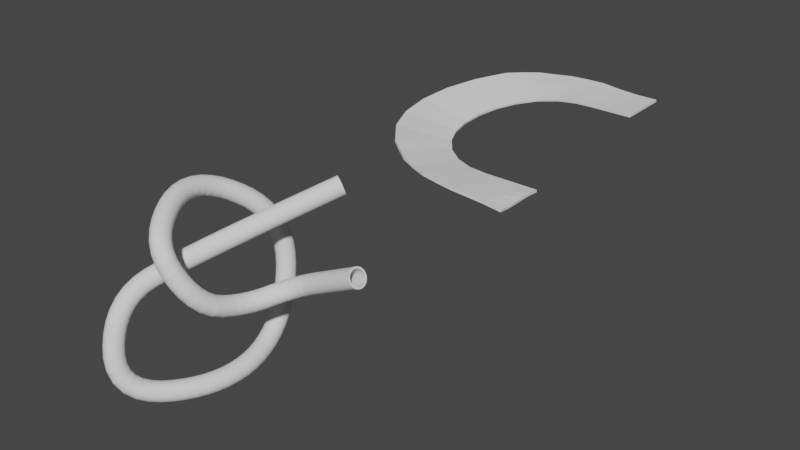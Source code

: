# Source: Prototype_Ramp_1.blend  (saved by Blender 3.0.42; exported with 4.5.12 LTS)
import bpy
from mathutils import Matrix  # noqa: F401  (used for matrix-valued properties, if any)

bpy.ops.wm.read_factory_settings(use_empty=True)
scene = bpy.context.scene
scene.name = 'Scene'

# ---- collections
col_collection = bpy.data.collections.new('Collection'); scene.collection.children.link(col_collection)

# ---- world
world_world = bpy.data.worlds.new('World'); scene.world = world_world
world_world.use_nodes = True; world_world.node_tree.nodes.clear()
_N = world_world.node_tree.nodes; _L = world_world.node_tree.links
n0 = _N.new('ShaderNodeOutputWorld'); n0.name = 'World Output'; n0.location = (300, 300)
n1 = _N.new('ShaderNodeBackground'); n1.name = 'Background'; n1.location = (10, 300)
n1.inputs[0].default_value = (0.05088, 0.05088, 0.05088, 1.0)
_L.new(n1.outputs[0], n0.inputs[0])
n0.is_active_output = True
world_world.color = (0.05088, 0.05088, 0.05088)
world_world.use_sun_shadow = False
world_world.sun_shadow_jitter_overblur = 0.0

# ---- meshes
me_cylinder = bpy.data.meshes.new('Cylinder')
me_cylinder.from_pydata([(-6.379, 7.763, 9.254e-07), (6.379, 7.763, 0.0), (-6.379, 7.614, -1.514), (6.379, 7.614, -1.514), (-6.379, 7.172, -2.971), (6.379, 7.172, -2.971), (-6.379, 6.454, -4.313), (6.379, 6.454, -4.313), (-6.379, 5.489, -5.489), (6.379, 5.489, -5.489), (-6.379, 4.313, -6.454), (6.379, 4.313, -6.454), (-6.379, 2.971, -7.172), (6.379, 2.971, -7.172), (-6.379, 1.514, -7.614), (6.379, 1.514, -7.614), (-6.379, -3.393e-07, -7.763), (6.379, -3.393e-07, -7.763), (-6.379, -1.514, -7.614), (6.379, -1.514, -7.614), (-6.379, -2.971, -7.172), (6.379, -2.971, -7.172), (-6.379, -4.313, -6.454), (6.379, -4.313, -6.454), (-6.379, -5.489, -5.489), (6.379, -5.489, -5.489), (-6.379, -6.454, -4.313), (6.379, -6.454, -4.313), (-6.379, -7.172, -2.971), (6.379, -7.172, -2.971), (-6.379, -7.614, -1.514), (6.379, -7.614, -1.514), (-6.379, -7.763, 1.851e-06), (6.379, -7.763, 9.254e-07), (-6.379, -7.614, 1.514), (6.379, -7.614, 1.514), (-6.379, -7.172, 2.971), (6.379, -7.172, 2.971), (-6.379, -6.454, 4.313), (6.379, -6.454, 4.313), (-6.379, -5.489, 5.489), (6.379, -5.489, 5.489), (-6.379, -4.313, 6.454), (6.379, -4.313, 6.454), (-6.379, -2.971, 7.172), (6.379, -2.971, 7.172), (-6.379, -1.514, 7.614), (6.379, -1.514, 7.614), (-6.379, 9.257e-08, 7.763), (6.379, 9.257e-08, 7.763), (-6.379, 1.514, 7.614), (6.379, 1.514, 7.614), (-6.379, 2.971, 7.172), (6.379, 2.971, 7.172), (-6.379, 4.313, 6.454), (6.379, 4.313, 6.454), (-6.379, 5.489, 5.489), (6.379, 5.489, 5.489), (-6.379, 6.454, 4.313), (6.379, 6.454, 4.313), (-6.379, 7.172, 2.971), (6.379, 7.172, 2.971), (-6.379, 7.614, 1.514), (6.379, 7.614, 1.514)], [], [(0, 1, 3, 2), (2, 3, 5, 4), (4, 5, 7, 6), (6, 7, 9, 8), (8, 9, 11, 10), (10, 11, 13, 12), (12, 13, 15, 14), (14, 15, 17, 16), (16, 17, 19, 18), (18, 19, 21, 20), (20, 21, 23, 22), (22, 23, 25, 24), (24, 25, 27, 26), (26, 27, 29, 28), (28, 29, 31, 30), (30, 31, 33, 32), (32, 33, 35, 34), (34, 35, 37, 36), (36, 37, 39, 38), (38, 39, 41, 40), (40, 41, 43, 42), (42, 43, 45, 44), (44, 45, 47, 46), (46, 47, 49, 48), (48, 49, 51, 50), (50, 51, 53, 52), (52, 53, 55, 54), (54, 55, 57, 56), (56, 57, 59, 58), (58, 59, 61, 60), (60, 61, 63, 62), (62, 63, 1, 0)])
_uv = me_cylinder.uv_layers.new(name='UVMap')
_uv.uv.foreach_set('vector', [1.0, 0.5, 1.0, 1.0, 0.9688, 1.0, 0.9688, 0.5, 0.9688, 0.5, 0.9688, 1.0, 0.9375, 1.0, 0.9375, 0.5, 0.9375, 0.5, 0.9375, 1.0, 0.9062, 1.0, 0.9062, 0.5, 0.9062, 0.5, 0.9062, 1.0, 0.875, 1.0, 0.875, 0.5, 0.875, 0.5, 0.875, 1.0, 0.8438, 1.0, 0.8438, 0.5, 0.8438, 0.5, 0.8438, 1.0, 0.8125, 1.0, 0.8125, 0.5, 0.8125, 0.5, 0.8125, 1.0, 0.7812, 1.0, 0.7812, 0.5, 0.7812, 0.5, 0.7812, 1.0, 0.75, 1.0, 0.75, 0.5, 0.75, 0.5, 0.75, 1.0, 0.7188, 1.0, 0.7188, 0.5, 0.7188, 0.5, 0.7188, 1.0, 0.6875, 1.0, 0.6875, 0.5, 0.6875, 0.5, 0.6875, 1.0, 0.6562, 1.0, 0.6562, 0.5, 0.6562, 0.5, 0.6562, 1.0, 0.625, 1.0, 0.625, 0.5, 0.625, 0.5, 0.625, 1.0, 0.5938, 1.0, 0.5938, 0.5, 0.5938, 0.5, 0.5938, 1.0, 0.5625, 1.0, 0.5625, 0.5, 0.5625, 0.5, 0.5625, 1.0, 0.5312, 1.0, 0.5312, 0.5, 0.5312, 0.5, 0.5312, 1.0, 0.5, 1.0, 0.5, 0.5, 0.5, 0.5, 0.5, 1.0, 0.4688, 1.0, 0.4688, 0.5, 0.4688, 0.5, 0.4688, 1.0, 0.4375, 1.0, 0.4375, 0.5, 0.4375, 0.5, 0.4375, 1.0, 0.4062, 1.0, 0.4062, 0.5, 0.4062, 0.5, 0.4062, 1.0, 0.375, 1.0, 0.375, 0.5, 0.375, 0.5, 0.375, 1.0, 0.3438, 1.0, 0.3438, 0.5, 0.3438, 0.5, 0.3438, 1.0, 0.3125, 1.0, 0.3125, 0.5, 0.3125, 0.5, 0.3125, 1.0, 0.2812, 1.0, 0.2812, 0.5, 0.2812, 0.5, 0.2812, 1.0, 0.25, 1.0, 0.25, 0.5, 0.25, 0.5, 0.25, 1.0, 0.2188, 1.0, 0.2188, 0.5, 0.2188, 0.5, 0.2188, 1.0, 0.1875, 1.0, 0.1875, 0.5, 0.1875, 0.5, 0.1875, 1.0, 0.1562, 1.0, 0.1562, 0.5, 0.1562, 0.5, 0.1562, 1.0, 0.125, 1.0, 0.125, 0.5, 0.125, 0.5, 0.125, 1.0, 0.09375, 1.0, 0.09375, 0.5, 0.09375, 0.5, 0.09375, 1.0, 0.0625, 1.0, 0.0625, 0.5, 0.0625, 0.5, 0.0625, 1.0, 0.03125, 1.0, 0.03125, 0.5, 0.03125, 0.5, 0.03125, 1.0, 0.0, 1.0, 0.0, 0.5])
me_cylinder.use_remesh_fix_poles = True
me_cylinder.use_remesh_preserve_attributes = False
me_cylinder.update()
me_plane = bpy.data.meshes.new('Plane')
me_plane.from_pydata([(-38.12, -38.12, 15.45), (38.12, -38.12, 8.75), (-38.12, 38.12, 7.43), (38.12, 38.12, 7.517), (-86.25, -32.48, 18.8), (-66.62, 41.19, 7.33), (-131.3, -14.63, 21.95), (-93.37, 51.5, 7.836), (-170.2, 14.22, 26.97), (-116.6, 68.35, 8.983), (-200.4, 52.12, 28.26), (-134.6, 90.6, 10.82), (-219.9, 96.51, 29.94), (-146.4, 116.8, 13.39), (-227.2, 144.4, 32.69), (-151.0, 145.0, 16.7), (-222.0, 192.6, 36.61), (-148.1, 173.6, 20.67), (-204.5, 237.8, 41.55), (-138.0, 200.4, 25.08), (-176.0, 277.0, 47.1), (-121.4, 223.7, 29.64), (-138.3, 307.5, 47.9), (-99.28, 242.0, 33.9), (-94.08, 327.3, 46.69), (-73.23, 253.9, 37.34), (-46.24, 335.0, 45.03), (-44.98, 258.8, 39.5), (39.73, 335.0, 40.27), (40.99, 258.8, 40.27), (-52.37, 39.66, 7.451), (-62.19, -35.3, 16.78), (-79.99, 46.35, 7.654), (-108.8, -23.55, 19.19), (-105.0, 59.93, 8.476), (-150.8, -0.2065, 23.66), (-125.6, 79.47, 9.962), (-185.3, 33.17, 27.85), (-140.5, 103.7, 12.16), (-210.2, 74.31, 29.12), (-148.7, 130.9, 15.1), (-223.5, 120.5, 31.35), (-149.5, 159.3, 18.74), (-224.6, 168.5, 34.72), (-143.1, 187.0, 22.95), (-213.2, 215.2, 39.21), (-129.7, 212.1, 27.46), (-190.2, 257.4, 44.53), (-110.3, 232.9, 31.9), (-157.1, 292.2, 47.98), (-86.26, 248.0, 35.79), (-116.2, 317.4, 47.21), (-59.1, 256.4, 38.6), (-70.16, 331.1, 46.3), (-12.71, -38.12, 13.65), (12.71, -38.12, 11.79), (12.71, 38.12, 7.518), (-12.71, 38.12, 7.515), (11.07, 335.0, 40.27), (-17.58, 335.0, 42.01), (-16.32, 258.8, 40.27), (12.34, 258.8, 40.27), (-38.12, 22.87, 9.031), (-38.12, 7.623, 10.63), (-38.12, -7.624, 12.25), (-38.12, -22.87, 13.85), (38.06, -22.89, 7.551), (38.09, -7.637, 7.687), (38.15, 7.637, 8.579), (38.18, 22.89, 8.716), (-70.55, 26.46, 9.627), (-74.47, 11.73, 11.92), (-78.4, -3.008, 14.22), (-82.32, -17.74, 16.51), (-101.0, 38.27, 10.66), (-108.5, 25.05, 13.48), (-116.1, 11.82, 16.31), (-123.7, -1.404, 19.13), (-127.4, 57.48, 12.21), (-138.1, 46.67, 15.95), (-148.7, 35.89, 19.98), (-159.4, 25.08, 23.73), (-147.8, 82.9, 14.31), (-161.0, 75.21, 17.8), (-174.1, 67.51, 21.28), (-187.3, 59.81, 24.77), (-161.1, 112.7, 16.7), (-175.8, 108.7, 20.01), (-190.5, 104.6, 23.32), (-205.2, 100.6, 26.63), (-166.2, 144.9, 19.9), (-181.5, 144.8, 23.1), (-196.7, 144.7, 26.3), (-212.0, 144.5, 29.49), (-162.9, 177.4, 23.85), (-177.7, 181.2, 27.04), (-192.4, 185.0, 30.23), (-207.2, 188.8, 33.42), (-151.3, 207.9, 28.38), (-164.6, 215.4, 31.67), (-177.9, 222.8, 34.96), (-191.2, 230.3, 38.25), (-132.3, 234.4, 33.13), (-143.2, 245.0, 36.62), (-154.1, 255.7, 40.12), (-165.0, 266.3, 43.61), (-107.1, 255.1, 36.94), (-114.9, 268.2, 39.97), (-122.7, 281.3, 42.94), (-130.5, 294.4, 45.21), (-77.4, 268.6, 39.45), (-81.57, 283.3, 41.56), (-85.74, 297.9, 43.56), (-89.91, 312.6, 44.89), (-45.23, 274.0, 40.61), (-45.48, 289.3, 41.71), (-45.73, 304.5, 42.82), (-45.99, 319.8, 43.92), (40.74, 274.0, 40.27), (40.49, 289.3, 40.27), (40.23, 304.5, 40.27), (39.98, 319.8, 40.27), (-54.33, 24.67, 9.318), (-56.3, 9.675, 11.18), (-58.26, -5.316, 13.05), (-60.22, -20.31, 14.92), (-85.75, 32.37, 9.964), (-91.51, 18.39, 12.27), (-97.26, 4.408, 14.58), (-103.0, -9.573, 16.88), (-114.1, 47.9, 11.52), (-123.3, 35.87, 14.55), (-132.4, 23.85, 17.59), (-141.6, 11.82, 20.63), (-137.5, 70.21, 13.54), (-149.5, 60.95, 17.12), (-161.4, 51.69, 20.7), (-173.4, 42.43, 24.27), (-154.4, 97.8, 15.55), (-168.4, 91.93, 18.95), (-182.3, 86.06, 22.34), (-196.2, 80.19, 25.73), (-163.6, 128.8, 18.35), (-178.6, 126.7, 21.6), (-193.6, 124.6, 24.85), (-208.6, 122.6, 28.1), (-164.6, 161.1, 21.94), (-179.6, 163.0, 25.14), (-194.6, 164.8, 28.33), (-209.6, 166.7, 31.53), (-157.1, 192.6, 26.2), (-171.1, 198.3, 29.45), (-185.2, 203.9, 32.7), (-199.2, 209.5, 35.95), (-141.8, 221.1, 30.87), (-153.9, 230.2, 34.29), (-166.0, 239.3, 37.7), (-178.1, 248.3, 41.12), (-119.7, 244.7, 35.11), (-129.1, 256.6, 38.34), (-138.4, 268.5, 41.54), (-147.8, 280.3, 44.76), (-92.26, 261.9, 38.37), (-98.24, 275.8, 41.47), (-104.2, 289.6, 44.34), (-110.2, 303.4, 45.7), (-61.31, 271.3, 40.15), (-63.52, 286.3, 41.69), (-65.74, 301.2, 43.22), (-67.95, 316.2, 44.76), (-12.71, -22.87, 12.43), (-12.71, -7.624, 11.2), (-12.71, 7.624, 9.971), (-12.71, 22.87, 8.743), (12.71, -22.87, 10.94), (12.71, -7.624, 10.09), (12.71, 7.624, 9.231), (12.71, 22.87, 8.376), (-16.57, 274.0, 40.62), (-16.83, 289.3, 40.97), (-17.08, 304.5, 41.32), (-17.33, 319.8, 41.67), (12.08, 274.0, 40.27), (11.83, 289.3, 40.27), (11.58, 304.5, 40.27), (11.33, 319.8, 40.27)], [], [(177, 69, 3, 56), (122, 30, 5, 70), (126, 32, 7, 74), (130, 34, 9, 78), (134, 36, 11, 82), (138, 38, 13, 86), (142, 40, 15, 90), (146, 42, 17, 94), (150, 44, 19, 98), (154, 46, 21, 102), (158, 48, 23, 106), (162, 50, 25, 110), (166, 52, 27, 114), (182, 61, 29, 118), (62, 2, 30, 122), (70, 5, 32, 126), (74, 7, 34, 130), (78, 9, 36, 134), (82, 11, 38, 138), (86, 13, 40, 142), (90, 15, 42, 146), (94, 17, 44, 150), (98, 19, 46, 154), (102, 21, 48, 158), (106, 23, 50, 162), (110, 25, 52, 166), (62, 173, 57, 2), (173, 177, 56, 57), (114, 27, 60, 178), (178, 60, 61, 182), (59, 181, 185, 58), (181, 180, 184, 185), (180, 179, 183, 184), (179, 178, 182, 183), (26, 117, 181, 59), (117, 116, 180, 181), (116, 115, 179, 180), (115, 114, 178, 179), (54, 55, 174, 170), (170, 174, 175, 171), (171, 175, 176, 172), (172, 176, 177, 173), (0, 54, 170, 65), (65, 170, 171, 64), (64, 171, 172, 63), (63, 172, 173, 62), (24, 113, 169, 53), (113, 112, 168, 169), (112, 111, 167, 168), (111, 110, 166, 167), (22, 109, 165, 51), (109, 108, 164, 165), (108, 107, 163, 164), (107, 106, 162, 163), (20, 105, 161, 49), (105, 104, 160, 161), (104, 103, 159, 160), (103, 102, 158, 159), (18, 101, 157, 47), (101, 100, 156, 157), (100, 99, 155, 156), (99, 98, 154, 155), (16, 97, 153, 45), (97, 96, 152, 153), (96, 95, 151, 152), (95, 94, 150, 151), (14, 93, 149, 43), (93, 92, 148, 149), (92, 91, 147, 148), (91, 90, 146, 147), (12, 89, 145, 41), (89, 88, 144, 145), (88, 87, 143, 144), (87, 86, 142, 143), (10, 85, 141, 39), (85, 84, 140, 141), (84, 83, 139, 140), (83, 82, 138, 139), (8, 81, 137, 37), (81, 80, 136, 137), (80, 79, 135, 136), (79, 78, 134, 135), (6, 77, 133, 35), (77, 76, 132, 133), (76, 75, 131, 132), (75, 74, 130, 131), (4, 73, 129, 33), (73, 72, 128, 129), (72, 71, 127, 128), (71, 70, 126, 127), (0, 65, 125, 31), (65, 64, 124, 125), (64, 63, 123, 124), (63, 62, 122, 123), (58, 185, 121, 28), (185, 184, 120, 121), (184, 183, 119, 120), (183, 182, 118, 119), (53, 169, 117, 26), (169, 168, 116, 117), (168, 167, 115, 116), (167, 166, 114, 115), (51, 165, 113, 24), (165, 164, 112, 113), (164, 163, 111, 112), (163, 162, 110, 111), (49, 161, 109, 22), (161, 160, 108, 109), (160, 159, 107, 108), (159, 158, 106, 107), (47, 157, 105, 20), (157, 156, 104, 105), (156, 155, 103, 104), (155, 154, 102, 103), (45, 153, 101, 18), (153, 152, 100, 101), (152, 151, 99, 100), (151, 150, 98, 99), (43, 149, 97, 16), (149, 148, 96, 97), (148, 147, 95, 96), (147, 146, 94, 95), (41, 145, 93, 14), (145, 144, 92, 93), (144, 143, 91, 92), (143, 142, 90, 91), (39, 141, 89, 12), (141, 140, 88, 89), (140, 139, 87, 88), (139, 138, 86, 87), (37, 137, 85, 10), (137, 136, 84, 85), (136, 135, 83, 84), (135, 134, 82, 83), (35, 133, 81, 8), (133, 132, 80, 81), (132, 131, 79, 80), (131, 130, 78, 79), (33, 129, 77, 6), (129, 128, 76, 77), (128, 127, 75, 76), (127, 126, 74, 75), (31, 125, 73, 4), (125, 124, 72, 73), (124, 123, 71, 72), (123, 122, 70, 71), (55, 1, 66, 174), (174, 66, 67, 175), (175, 67, 68, 176), (176, 68, 69, 177)])
_uv = me_plane.uv_layers.new(name='UVMap')
_uv.uv.foreach_set('vector', [0.6667, 0.8, 1.0, 0.8, 1.0, 1.0, 0.6667, 1.0, 0.0, 0.8, 0.0, 1.0, 0.0, 1.0, 0.0, 0.8, 0.0, 0.8, 0.0, 1.0, 0.0, 1.0, 0.0, 0.8, 0.0, 0.8, 0.0, 1.0, 0.0, 1.0, 0.0, 0.8, 0.0, 0.8, 0.0, 1.0, 0.0, 1.0, 0.0, 0.8, 0.0, 0.8, 0.0, 1.0, 0.0, 1.0, 0.0, 0.8, 0.0, 0.8, 0.0, 1.0, 0.0, 1.0, 0.0, 0.8, 0.0, 0.8, 0.0, 1.0, 0.0, 1.0, 0.0, 0.8, 0.0, 0.8, 0.0, 1.0, 0.0, 1.0, 0.0, 0.8, 0.0, 0.8, 0.0, 1.0, 0.0, 1.0, 0.0, 0.8, 0.0, 0.8, 0.0, 1.0, 0.0, 1.0, 0.0, 0.8, 0.0, 0.8, 0.0, 1.0, 0.0, 1.0, 0.0, 0.8, 0.0, 0.8, 0.0, 1.0, 0.0, 1.0, 0.0, 0.8, 0.0, 0.8, 0.0, 1.0, 0.0, 1.0, 0.0, 0.8, 0.0, 0.8, 0.0, 1.0, 0.0, 1.0, 0.0, 0.8, 0.0, 0.8, 0.0, 1.0, 0.0, 1.0, 0.0, 0.8, 0.0, 0.8, 0.0, 1.0, 0.0, 1.0, 0.0, 0.8, 0.0, 0.8, 0.0, 1.0, 0.0, 1.0, 0.0, 0.8, 0.0, 0.8, 0.0, 1.0, 0.0, 1.0, 0.0, 0.8, 0.0, 0.8, 0.0, 1.0, 0.0, 1.0, 0.0, 0.8, 0.0, 0.8, 0.0, 1.0, 0.0, 1.0, 0.0, 0.8, 0.0, 0.8, 0.0, 1.0, 0.0, 1.0, 0.0, 0.8, 0.0, 0.8, 0.0, 1.0, 0.0, 1.0, 0.0, 0.8, 0.0, 0.8, 0.0, 1.0, 0.0, 1.0, 0.0, 0.8, 0.0, 0.8, 0.0, 1.0, 0.0, 1.0, 0.0, 0.8, 0.0, 0.8, 0.0, 1.0, 0.0, 1.0, 0.0, 0.8, 0.0, 0.8, 0.3333, 0.8, 0.3333, 1.0, 0.0, 1.0, 0.3333, 0.8, 0.6667, 0.8, 0.6667, 1.0, 0.3333, 1.0, 0.0, 0.8, 0.0, 1.0, 0.0, 1.0, 0.0, 0.8, 0.0, 0.8, 0.0, 1.0, 0.0, 1.0, 0.0, 0.8, 0.0, 0.0, 0.0, 0.2, 0.0, 0.2, 0.0, 0.0, 0.0, 0.2, 0.0, 0.4, 0.0, 0.4, 0.0, 0.2, 0.0, 0.4, 0.0, 0.6, 0.0, 0.6, 0.0, 0.4, 0.0, 0.6, 0.0, 0.8, 0.0, 0.8, 0.0, 0.6, 0.0, 0.0, 0.0, 0.2, 0.0, 0.2, 0.0, 0.0, 0.0, 0.2, 0.0, 0.4, 0.0, 0.4, 0.0, 0.2, 0.0, 0.4, 0.0, 0.6, 0.0, 0.6, 0.0, 0.4, 0.0, 0.6, 0.0, 0.8, 0.0, 0.8, 0.0, 0.6, 0.3333, 0.0, 0.6667, 0.0, 0.6667, 0.2, 0.3333, 0.2, 0.3333, 0.2, 0.6667, 0.2, 0.6667, 0.4, 0.3333, 0.4, 0.3333, 0.4, 0.6667, 0.4, 0.6667, 0.6, 0.3333, 0.6, 0.3333, 0.6, 0.6667, 0.6, 0.6667, 0.8, 0.3333, 0.8, 0.0, 0.0, 0.3333, 0.0, 0.3333, 0.2, 0.0, 0.2, 0.0, 0.2, 0.3333, 0.2, 0.3333, 0.4, 0.0, 0.4, 0.0, 0.4, 0.3333, 0.4, 0.3333, 0.6, 0.0, 0.6, 0.0, 0.6, 0.3333, 0.6, 0.3333, 0.8, 0.0, 0.8, 0.0, 0.0, 0.0, 0.2, 0.0, 0.2, 0.0, 0.0, 0.0, 0.2, 0.0, 0.4, 0.0, 0.4, 0.0, 0.2, 0.0, 0.4, 0.0, 0.6, 0.0, 0.6, 0.0, 0.4, 0.0, 0.6, 0.0, 0.8, 0.0, 0.8, 0.0, 0.6, 0.0, 0.0, 0.0, 0.2, 0.0, 0.2, 0.0, 0.0, 0.0, 0.2, 0.0, 0.4, 0.0, 0.4, 0.0, 0.2, 0.0, 0.4, 0.0, 0.6, 0.0, 0.6, 0.0, 0.4, 0.0, 0.6, 0.0, 0.8, 0.0, 0.8, 0.0, 0.6, 0.0, 0.0, 0.0, 0.2, 0.0, 0.2, 0.0, 0.0, 0.0, 0.2, 0.0, 0.4, 0.0, 0.4, 0.0, 0.2, 0.0, 0.4, 0.0, 0.6, 0.0, 0.6, 0.0, 0.4, 0.0, 0.6, 0.0, 0.8, 0.0, 0.8, 0.0, 0.6, 0.0, 0.0, 0.0, 0.2, 0.0, 0.2, 0.0, 0.0, 0.0, 0.2, 0.0, 0.4, 0.0, 0.4, 0.0, 0.2, 0.0, 0.4, 0.0, 0.6, 0.0, 0.6, 0.0, 0.4, 0.0, 0.6, 0.0, 0.8, 0.0, 0.8, 0.0, 0.6, 0.0, 0.0, 0.0, 0.2, 0.0, 0.2, 0.0, 0.0, 0.0, 0.2, 0.0, 0.4, 0.0, 0.4, 0.0, 0.2, 0.0, 0.4, 0.0, 0.6, 0.0, 0.6, 0.0, 0.4, 0.0, 0.6, 0.0, 0.8, 0.0, 0.8, 0.0, 0.6, 0.0, 0.0, 0.0, 0.2, 0.0, 0.2, 0.0, 0.0, 0.0, 0.2, 0.0, 0.4, 0.0, 0.4, 0.0, 0.2, 0.0, 0.4, 0.0, 0.6, 0.0, 0.6, 0.0, 0.4, 0.0, 0.6, 0.0, 0.8, 0.0, 0.8, 0.0, 0.6, 0.0, 0.0, 0.0, 0.2, 0.0, 0.2, 0.0, 0.0, 0.0, 0.2, 0.0, 0.4, 0.0, 0.4, 0.0, 0.2, 0.0, 0.4, 0.0, 0.6, 0.0, 0.6, 0.0, 0.4, 0.0, 0.6, 0.0, 0.8, 0.0, 0.8, 0.0, 0.6, 0.0, 0.0, 0.0, 0.2, 0.0, 0.2, 0.0, 0.0, 0.0, 0.2, 0.0, 0.4, 0.0, 0.4, 0.0, 0.2, 0.0, 0.4, 0.0, 0.6, 0.0, 0.6, 0.0, 0.4, 0.0, 0.6, 0.0, 0.8, 0.0, 0.8, 0.0, 0.6, 0.0, 0.0, 0.0, 0.2, 0.0, 0.2, 0.0, 0.0, 0.0, 0.2, 0.0, 0.4, 0.0, 0.4, 0.0, 0.2, 0.0, 0.4, 0.0, 0.6, 0.0, 0.6, 0.0, 0.4, 0.0, 0.6, 0.0, 0.8, 0.0, 0.8, 0.0, 0.6, 0.0, 0.0, 0.0, 0.2, 0.0, 0.2, 0.0, 0.0, 0.0, 0.2, 0.0, 0.4, 0.0, 0.4, 0.0, 0.2, 0.0, 0.4, 0.0, 0.6, 0.0, 0.6, 0.0, 0.4, 0.0, 0.6, 0.0, 0.8, 0.0, 0.8, 0.0, 0.6, 0.0, 0.0, 0.0, 0.2, 0.0, 0.2, 0.0, 0.0, 0.0, 0.2, 0.0, 0.4, 0.0, 0.4, 0.0, 0.2, 0.0, 0.4, 0.0, 0.6, 0.0, 0.6, 0.0, 0.4, 0.0, 0.6, 0.0, 0.8, 0.0, 0.8, 0.0, 0.6, 0.0, 0.0, 0.0, 0.2, 0.0, 0.2, 0.0, 0.0, 0.0, 0.2, 0.0, 0.4, 0.0, 0.4, 0.0, 0.2, 0.0, 0.4, 0.0, 0.6, 0.0, 0.6, 0.0, 0.4, 0.0, 0.6, 0.0, 0.8, 0.0, 0.8, 0.0, 0.6, 0.0, 0.0, 0.0, 0.2, 0.0, 0.2, 0.0, 0.0, 0.0, 0.2, 0.0, 0.4, 0.0, 0.4, 0.0, 0.2, 0.0, 0.4, 0.0, 0.6, 0.0, 0.6, 0.0, 0.4, 0.0, 0.6, 0.0, 0.8, 0.0, 0.8, 0.0, 0.6, 0.0, 0.0, 0.0, 0.2, 0.0, 0.2, 0.0, 0.0, 0.0, 0.2, 0.0, 0.4, 0.0, 0.4, 0.0, 0.2, 0.0, 0.4, 0.0, 0.6, 0.0, 0.6, 0.0, 0.4, 0.0, 0.6, 0.0, 0.8, 0.0, 0.8, 0.0, 0.6, 0.0, 0.0, 0.0, 0.2, 0.0, 0.2, 0.0, 0.0, 0.0, 0.2, 0.0, 0.4, 0.0, 0.4, 0.0, 0.2, 0.0, 0.4, 0.0, 0.6, 0.0, 0.6, 0.0, 0.4, 0.0, 0.6, 0.0, 0.8, 0.0, 0.8, 0.0, 0.6, 0.0, 0.0, 0.0, 0.2, 0.0, 0.2, 0.0, 0.0, 0.0, 0.2, 0.0, 0.4, 0.0, 0.4, 0.0, 0.2, 0.0, 0.4, 0.0, 0.6, 0.0, 0.6, 0.0, 0.4, 0.0, 0.6, 0.0, 0.8, 0.0, 0.8, 0.0, 0.6, 0.0, 0.0, 0.0, 0.2, 0.0, 0.2, 0.0, 0.0, 0.0, 0.2, 0.0, 0.4, 0.0, 0.4, 0.0, 0.2, 0.0, 0.4, 0.0, 0.6, 0.0, 0.6, 0.0, 0.4, 0.0, 0.6, 0.0, 0.8, 0.0, 0.8, 0.0, 0.6, 0.0, 0.0, 0.0, 0.2, 0.0, 0.2, 0.0, 0.0, 0.0, 0.2, 0.0, 0.4, 0.0, 0.4, 0.0, 0.2, 0.0, 0.4, 0.0, 0.6, 0.0, 0.6, 0.0, 0.4, 0.0, 0.6, 0.0, 0.8, 0.0, 0.8, 0.0, 0.6, 0.0, 0.0, 0.0, 0.2, 0.0, 0.2, 0.0, 0.0, 0.0, 0.2, 0.0, 0.4, 0.0, 0.4, 0.0, 0.2, 0.0, 0.4, 0.0, 0.6, 0.0, 0.6, 0.0, 0.4, 0.0, 0.6, 0.0, 0.8, 0.0, 0.8, 0.0, 0.6, 0.0, 0.0, 0.0, 0.2, 0.0, 0.2, 0.0, 0.0, 0.0, 0.2, 0.0, 0.4, 0.0, 0.4, 0.0, 0.2, 0.0, 0.4, 0.0, 0.6, 0.0, 0.6, 0.0, 0.4, 0.0, 0.6, 0.0, 0.8, 0.0, 0.8, 0.0, 0.6, 0.0, 0.0, 0.0, 0.2, 0.0, 0.2, 0.0, 0.0, 0.0, 0.2, 0.0, 0.4, 0.0, 0.4, 0.0, 0.2, 0.0, 0.4, 0.0, 0.6, 0.0, 0.6, 0.0, 0.4, 0.0, 0.6, 0.0, 0.8, 0.0, 0.8, 0.0, 0.6, 0.0, 0.0, 0.0, 0.2, 0.0, 0.2, 0.0, 0.0, 0.0, 0.2, 0.0, 0.4, 0.0, 0.4, 0.0, 0.2, 0.0, 0.4, 0.0, 0.6, 0.0, 0.6, 0.0, 0.4, 0.0, 0.6, 0.0, 0.8, 0.0, 0.8, 0.0, 0.6, 0.0, 0.0, 0.0, 0.2, 0.0, 0.2, 0.0, 0.0, 0.0, 0.2, 0.0, 0.4, 0.0, 0.4, 0.0, 0.2, 0.0, 0.4, 0.0, 0.6, 0.0, 0.6, 0.0, 0.4, 0.0, 0.6, 0.0, 0.8, 0.0, 0.8, 0.0, 0.6, 0.0, 0.0, 0.0, 0.2, 0.0, 0.2, 0.0, 0.0, 0.0, 0.2, 0.0, 0.4, 0.0, 0.4, 0.0, 0.2, 0.0, 0.4, 0.0, 0.6, 0.0, 0.6, 0.0, 0.4, 0.0, 0.6, 0.0, 0.8, 0.0, 0.8, 0.0, 0.6, 0.0, 0.0, 0.0, 0.2, 0.0, 0.2, 0.0, 0.0, 0.0, 0.2, 0.0, 0.4, 0.0, 0.4, 0.0, 0.2, 0.0, 0.4, 0.0, 0.6, 0.0, 0.6, 0.0, 0.4, 0.0, 0.6, 0.0, 0.8, 0.0, 0.8, 0.0, 0.6, 0.6667, 0.0, 1.0, 0.0, 1.0, 0.2, 0.6667, 0.2, 0.6667, 0.2, 1.0, 0.2, 1.0, 0.4, 0.6667, 0.4, 0.6667, 0.4, 1.0, 0.4, 1.0, 0.6, 0.6667, 0.6, 0.6667, 0.6, 1.0, 0.6, 1.0, 0.8, 0.6667, 0.8])
me_plane.use_remesh_fix_poles = True
me_plane.use_remesh_preserve_attributes = False
me_plane.update()

# ---- curves / text
cu_nurbspath = bpy.data.curves.new('NurbsPath', 'CURVE')
cu_nurbspath.dimensions = '3D'
_sp = cu_nurbspath.splines.new('NURBS'); _sp.points.add(13)
_sp.points.foreach_set('co', [-12.47, 9.989, 6.258, 1.0, -25.17, -8.965, -1.883, 1.0, -28.7, -20.19, -5.677, 1.0, -26.25, -23.78, -19.61, 1.0, -17.06, -9.043, -20.92, 1.0, -20.6, 5.593, -18.11, 1.0, -22.43, 9.187, -0.8827, 1.0, -30.32, -3.27, 8.129, 1.0, -22.65, -17.16, 4.834, 1.0, -17.45, -14.18, -5.208, 1.0, -16.57, -5.956, -8.477, 1.0, -12.56, 0.5993, -6.616, 1.0, -4.097, 0.09557, -2.356, 1.0, 0.7934, -0.4523, 0.1925, 1.0])
_sp.points.foreach_set('radius', [1.298, 1.298, 1.298, 1.298, 1.298, 1.298, 1.298, 1.298, 1.298, 1.298, 1.298, 1.298, 1.298, 1.298])
_sp.order_u = 3
_sp.order_v = 0
_sp.use_endpoint_u = True
cu_nurbspath.use_path = True
cu_nurbspath.fill_mode = 'FULL'

# ---- objects
ob_tunnelmesh = bpy.data.objects.new('TunnelMesh', me_cylinder)
ob_nurbspath = bpy.data.objects.new('NurbsPath', cu_nurbspath)
ob_plane = bpy.data.objects.new('Plane', me_plane)

# ---- transforms, parenting, visibility, modifiers, constraints
ob_tunnelmesh.location = (0.0, -256.1, 0.0)
_m = ob_tunnelmesh.modifiers.new('Array', 'ARRAY')
_m.fit_type = 'FIT_CURVE'
_m.curve = ob_nurbspath
_m.use_merge_vertices = True
_m = ob_tunnelmesh.modifiers.new('Solidify', 'SOLIDIFY')
_m.thickness = -1.87
_m = ob_tunnelmesh.modifiers.new('Curve', 'CURVE')
_m.object = ob_nurbspath
ob_nurbspath.location = (0.0, -256.1, 0.0)
ob_nurbspath.scale = (7.763, 7.763, 7.763)
ob_plane.location = (0.0, 0.0, 0.0)
_m = ob_plane.modifiers.new('Solidify', 'SOLIDIFY')
_m.thickness = 3.31

# ---- collection membership
col_collection.objects.link(ob_tunnelmesh)
col_collection.objects.link(ob_nurbspath)
col_collection.objects.link(ob_plane)

# ---- scene / render settings (as saved in the file)
scene.frame_start = 1; scene.frame_end = 250; scene.frame_set(1)
scene.render.engine = 'BLENDER_EEVEE_NEXT'
scene.cycles.use_denoising = False
scene.cycles.sampling_pattern = 'TABULATED_SOBOL'
scene.cycles.use_light_tree = False
scene.view_settings.view_transform = 'Filmic'
bpy.context.view_layer.update()

# ---- added for rendering (the .blend has no active camera and no usable light): camera, sun
cam_auto = bpy.data.cameras.new('AutoCamera')
cam_auto.lens = 50.0
cam_auto.sensor_width = 36.0
cam_auto.clip_end = 14157.5
ob_auto_camera = bpy.data.objects.new('AutoCamera', cam_auto)
scene.collection.objects.link(ob_auto_camera)
ob_auto_camera.location = (704.477, -1025.84, 595.723)
ob_auto_camera.rotation_euler = (1.09748, -7.21219e-08, 0.694738)
scene.camera = ob_auto_camera
light_auto_sun = bpy.data.lights.new('AutoSun', 'SUN')
light_auto_sun.energy = 3.0
light_auto_sun.angle = 0.0523599
ob_auto_sun = bpy.data.objects.new('AutoSun', light_auto_sun)
scene.collection.objects.link(ob_auto_sun)
ob_auto_sun.rotation_euler = (0.872665, 0.174533, 0.523599)
bpy.context.view_layer.update()
